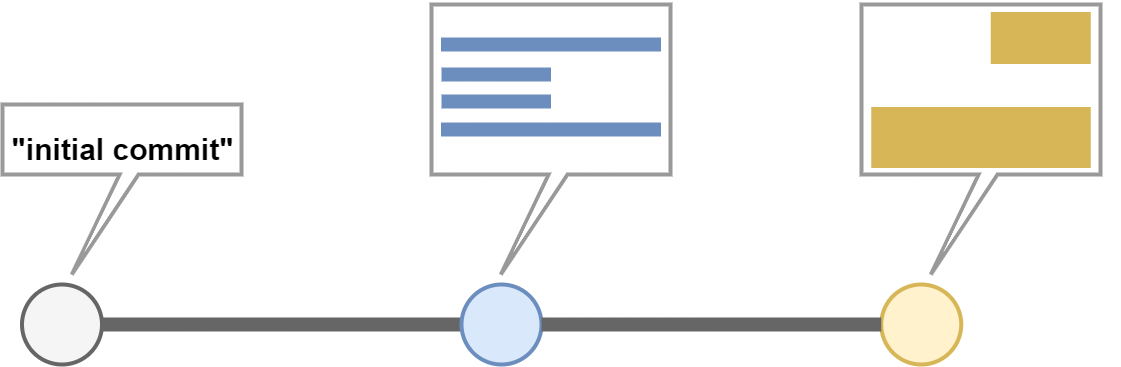

The diagram above was exported from draw.io. Its source (the exported page's mxGraphModel, read from the mxfile embedded in the PNG):
<mxGraphModel dx="3145" dy="1505" grid="1" gridSize="10" guides="1" tooltips="1" connect="1" arrows="1" fold="1" page="1" pageScale="1" pageWidth="850" pageHeight="1100" math="0" shadow="0">
  <root>
    <mxCell id="0" />
    <mxCell id="1" parent="0" />
    <mxCell id="29" value="" style="shape=callout;whiteSpace=wrap;html=1;perimeter=calloutPerimeter;strokeWidth=4;base=19;size=100;position=0.49;position2=0.29;strokeColor=#999999;" vertex="1" parent="1">
      <mxGeometry x="250" y="480" width="239" height="270" as="geometry" />
    </mxCell>
    <mxCell id="28" value="" style="shape=callout;whiteSpace=wrap;html=1;perimeter=calloutPerimeter;strokeWidth=4;base=19;size=100;position=0.49;position2=0.29;strokeColor=#999999;" vertex="1" parent="1">
      <mxGeometry x="-180" y="480" width="239" height="270" as="geometry" />
    </mxCell>
    <mxCell id="9" value="" style="verticalLabelPosition=bottom;shadow=0;dashed=0;align=center;html=1;verticalAlign=top;strokeWidth=14;shape=mxgraph.mockup.markup.line;strokeColor=#6c8ebf;fillColor=#dae8fc;" parent="1" vertex="1">
      <mxGeometry x="-170.5" y="510" width="220" height="20" as="geometry" />
    </mxCell>
    <mxCell id="10" value="" style="verticalLabelPosition=bottom;shadow=0;dashed=0;align=center;html=1;verticalAlign=top;strokeWidth=14;shape=mxgraph.mockup.markup.line;strokeColor=#6c8ebf;fillColor=#dae8fc;" parent="1" vertex="1">
      <mxGeometry x="-170" y="540" width="109.5" height="20" as="geometry" />
    </mxCell>
    <mxCell id="11" value="" style="verticalLabelPosition=bottom;shadow=0;dashed=0;align=center;html=1;verticalAlign=top;strokeWidth=14;shape=mxgraph.mockup.markup.line;strokeColor=#6c8ebf;fillColor=#dae8fc;" parent="1" vertex="1">
      <mxGeometry x="-170" y="567" width="109.5" height="20" as="geometry" />
    </mxCell>
    <mxCell id="12" value="" style="verticalLabelPosition=bottom;shadow=0;dashed=0;align=center;html=1;verticalAlign=top;strokeWidth=14;shape=mxgraph.mockup.markup.line;strokeColor=#6c8ebf;fillColor=#dae8fc;" parent="1" vertex="1">
      <mxGeometry x="-170.5" y="595" width="220" height="20" as="geometry" />
    </mxCell>
    <mxCell id="16" value="" style="verticalLabelPosition=bottom;shadow=0;dashed=0;align=center;html=1;verticalAlign=top;strokeWidth=61;shape=mxgraph.mockup.markup.line;strokeColor=#d6b656;fillColor=#fff2cc;" parent="1" vertex="1">
      <mxGeometry x="259.75" y="603" width="219.5" height="20" as="geometry" />
    </mxCell>
    <mxCell id="19" value="" style="verticalLabelPosition=bottom;shadow=0;dashed=0;align=center;html=1;verticalAlign=top;strokeWidth=52;shape=mxgraph.mockup.markup.line;strokeColor=#d6b656;fillColor=#fff2cc;" parent="1" vertex="1">
      <mxGeometry x="379.25" y="502" width="100" height="23" as="geometry" />
    </mxCell>
    <mxCell id="20" value="" style="ellipse;whiteSpace=wrap;html=1;aspect=fixed;strokeWidth=4;fillColor=#f5f5f5;fontColor=#333333;strokeColor=#666666;" vertex="1" parent="1">
      <mxGeometry x="-589.5" y="760" width="80" height="80" as="geometry" />
    </mxCell>
    <mxCell id="21" value="" style="endArrow=none;html=1;exitX=1;exitY=0.5;exitDx=0;exitDy=0;strokeWidth=14;strokeColor=#666666;entryX=0;entryY=0.5;entryDx=0;entryDy=0;" edge="1" parent="1" source="20" target="22">
      <mxGeometry width="50" height="50" relative="1" as="geometry">
        <mxPoint x="60" y="480" as="sourcePoint" />
        <mxPoint x="-260" y="800" as="targetPoint" />
      </mxGeometry>
    </mxCell>
    <mxCell id="22" value="" style="ellipse;whiteSpace=wrap;html=1;aspect=fixed;strokeWidth=4;fillColor=#dae8fc;strokeColor=#6c8ebf;" vertex="1" parent="1">
      <mxGeometry x="-150" y="760" width="80" height="80" as="geometry" />
    </mxCell>
    <mxCell id="23" value="" style="ellipse;whiteSpace=wrap;html=1;aspect=fixed;strokeWidth=4;fillColor=#fff2cc;strokeColor=#d6b656;" vertex="1" parent="1">
      <mxGeometry x="269.75" y="760" width="80" height="80" as="geometry" />
    </mxCell>
    <mxCell id="24" value="" style="endArrow=none;html=1;strokeWidth=14;strokeColor=#666666;entryX=0;entryY=0.5;entryDx=0;entryDy=0;exitX=1;exitY=0.5;exitDx=0;exitDy=0;" edge="1" parent="1" source="22" target="23">
      <mxGeometry width="50" height="50" relative="1" as="geometry">
        <mxPoint x="20" y="740" as="sourcePoint" />
        <mxPoint x="-140.00000000002137" y="810" as="targetPoint" />
      </mxGeometry>
    </mxCell>
    <mxCell id="26" value="" style="shape=callout;whiteSpace=wrap;html=1;perimeter=calloutPerimeter;strokeWidth=4;base=19;size=100;position=0.49;position2=0.29;strokeColor=#999999;" vertex="1" parent="1">
      <mxGeometry x="-609" y="580" width="239" height="170" as="geometry" />
    </mxCell>
    <mxCell id="27" value="&lt;font style=&quot;font-size: 30px;&quot;&gt;&quot;initial commit&quot;&lt;/font&gt;" style="text;strokeColor=none;fillColor=none;html=1;fontSize=60;fontStyle=1;verticalAlign=middle;align=center;" vertex="1" parent="1">
      <mxGeometry x="-609" y="590" width="240" height="50" as="geometry" />
    </mxCell>
  </root>
</mxGraphModel>